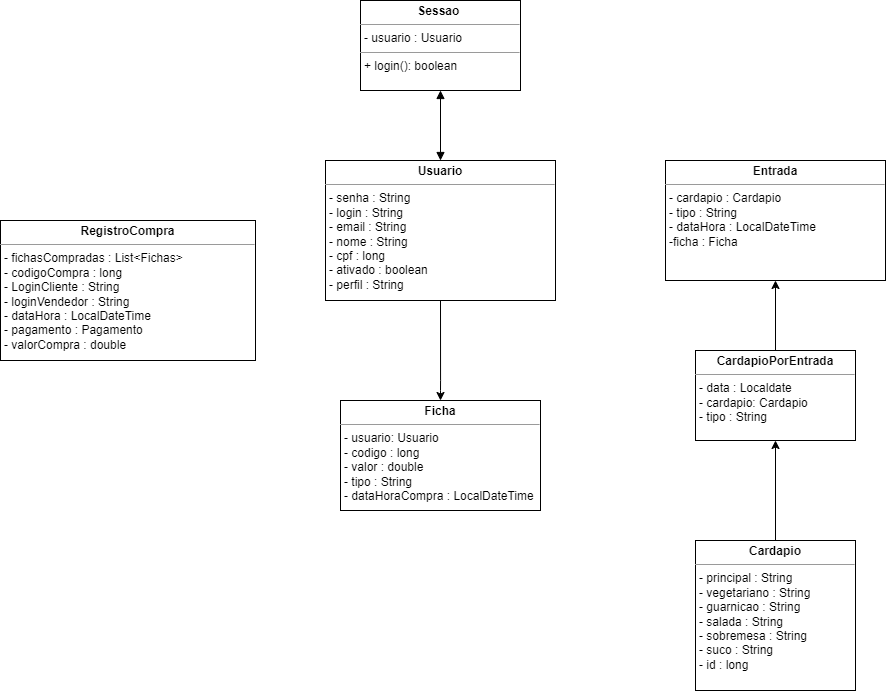

The diagram above was exported from draw.io. Its source (the exported page's mxGraphModel, read from the mxfile embedded in the PNG):
<mxGraphModel dx="1035" dy="1674" grid="1" gridSize="10" guides="1" tooltips="1" connect="1" arrows="1" fold="1" page="1" pageScale="1" pageWidth="850" pageHeight="1100" math="0" shadow="0">
  <root>
    <mxCell id="0" />
    <mxCell id="1" parent="0" />
    <mxCell id="Dv4AGjRfBfwNMuQoaL6K-3" value="" style="edgeStyle=orthogonalEdgeStyle;rounded=0;orthogonalLoop=1;jettySize=auto;html=1;labelBackgroundColor=none;fontColor=default;" parent="1" edge="1">
      <mxGeometry relative="1" as="geometry" />
    </mxCell>
    <mxCell id="K_JX45qIo180cxlhPR23-7" value="&lt;p style=&quot;margin:0px;margin-top:4px;text-align:center;&quot;&gt;&lt;b&gt;Usuario&lt;/b&gt;&lt;/p&gt;&lt;hr size=&quot;1&quot;&gt;&lt;p style=&quot;margin:0px;margin-left:4px;&quot;&gt;- senha : String&lt;/p&gt;&lt;p style=&quot;margin:0px;margin-left:4px;&quot;&gt;- login : String&lt;/p&gt;&lt;p style=&quot;margin:0px;margin-left:4px;&quot;&gt;- email : String&lt;/p&gt;&lt;p style=&quot;margin:0px;margin-left:4px;&quot;&gt;- nome : String&lt;/p&gt;&lt;p style=&quot;margin:0px;margin-left:4px;&quot;&gt;- cpf : long&lt;/p&gt;&lt;p style=&quot;margin:0px;margin-left:4px;&quot;&gt;- ativado : boolean&lt;/p&gt;&lt;p style=&quot;margin:0px;margin-left:4px;&quot;&gt;- perfil : String&lt;/p&gt;" style="verticalAlign=top;align=left;overflow=fill;fontSize=12;fontFamily=Helvetica;html=1;whiteSpace=wrap;" parent="1" vertex="1">
      <mxGeometry x="925" y="-530" width="230" height="140" as="geometry" />
    </mxCell>
    <mxCell id="K_JX45qIo180cxlhPR23-13" value="&lt;p style=&quot;margin:0px;margin-top:4px;text-align:center;&quot;&gt;&lt;b&gt;Ficha&lt;/b&gt;&lt;/p&gt;&lt;hr size=&quot;1&quot;&gt;&lt;p style=&quot;margin:0px;margin-left:4px;&quot;&gt;&lt;span style=&quot;background-color: initial;&quot;&gt;- usuario: Usuario&lt;/span&gt;&lt;/p&gt;&lt;p style=&quot;margin:0px;margin-left:4px;&quot;&gt;&lt;span style=&quot;background-color: initial;&quot;&gt;- codigo : long&lt;/span&gt;&lt;/p&gt;&lt;p style=&quot;margin:0px;margin-left:4px;&quot;&gt;&lt;span style=&quot;background-color: initial;&quot;&gt;- valor : double&amp;nbsp;&lt;/span&gt;&lt;/p&gt;&lt;p style=&quot;margin:0px;margin-left:4px;&quot;&gt;&lt;span style=&quot;background-color: initial;&quot;&gt;- tipo : String&lt;/span&gt;&lt;br&gt;&lt;/p&gt;&lt;p style=&quot;margin:0px;margin-left:4px;&quot;&gt;&lt;span style=&quot;background-color: initial;&quot;&gt;- dataHoraCompra : LocalDateTime&lt;/span&gt;&lt;/p&gt;" style="verticalAlign=top;align=left;overflow=fill;fontSize=12;fontFamily=Helvetica;html=1;whiteSpace=wrap;" parent="1" vertex="1">
      <mxGeometry x="940" y="-290" width="200" height="110" as="geometry" />
    </mxCell>
    <mxCell id="z-O2demsKG6_d9cGASUv-24" value="" style="edgeStyle=orthogonalEdgeStyle;rounded=0;orthogonalLoop=1;jettySize=auto;html=1;entryX=0.5;entryY=1;entryDx=0;entryDy=0;" parent="1" source="K_JX45qIo180cxlhPR23-15" target="AZueg_K_IpU7kIY9Z0En-2" edge="1">
      <mxGeometry relative="1" as="geometry">
        <mxPoint x="1370" y="-230" as="targetPoint" />
      </mxGeometry>
    </mxCell>
    <mxCell id="K_JX45qIo180cxlhPR23-15" value="&lt;p style=&quot;margin:0px;margin-top:4px;text-align:center;&quot;&gt;&lt;b&gt;Cardapio&lt;/b&gt;&lt;/p&gt;&lt;hr size=&quot;1&quot;&gt;&lt;p style=&quot;margin:0px;margin-left:4px;&quot;&gt;- principal : String&lt;br style=&quot;border-color: var(--border-color); padding: 0px; margin: 0px;&quot;&gt;- vegetariano : String&lt;br style=&quot;border-color: var(--border-color); padding: 0px; margin: 0px;&quot;&gt;- guarnicao : String&lt;br style=&quot;border-color: var(--border-color); padding: 0px; margin: 0px;&quot;&gt;- salada : String&lt;br style=&quot;border-color: var(--border-color); padding: 0px; margin: 0px;&quot;&gt;- sobremesa : String&lt;br style=&quot;border-color: var(--border-color); padding: 0px; margin: 0px;&quot;&gt;- suco : String&lt;br style=&quot;border-color: var(--border-color); padding: 0px; margin: 0px;&quot;&gt;- id : long&lt;/p&gt;" style="verticalAlign=top;align=left;overflow=fill;fontSize=12;fontFamily=Helvetica;html=1;whiteSpace=wrap;" parent="1" vertex="1">
      <mxGeometry x="1295" y="-150" width="160" height="150" as="geometry" />
    </mxCell>
    <mxCell id="z-O2demsKG6_d9cGASUv-10" value="&lt;p style=&quot;margin:0px;margin-top:4px;text-align:center;&quot;&gt;&lt;b&gt;RegistroCompra&lt;/b&gt;&lt;/p&gt;&lt;hr size=&quot;1&quot;&gt;&lt;p style=&quot;margin:0px;margin-left:4px;&quot;&gt;- fichasCompradas : List&amp;lt;Fichas&amp;gt;&lt;/p&gt;&lt;p style=&quot;margin:0px;margin-left:4px;&quot;&gt;- codigoCompra : long&lt;/p&gt;&lt;p style=&quot;margin:0px;margin-left:4px;&quot;&gt;- LoginCliente : String&lt;/p&gt;&lt;p style=&quot;margin:0px;margin-left:4px;&quot;&gt;- loginVendedor : String&lt;/p&gt;&lt;p style=&quot;margin:0px;margin-left:4px;&quot;&gt;- dataHora : LocalDateTime&lt;/p&gt;&lt;p style=&quot;margin:0px;margin-left:4px;&quot;&gt;- pagamento : Pagamento&lt;/p&gt;&lt;p style=&quot;margin:0px;margin-left:4px;&quot;&gt;- valorCompra : double&lt;/p&gt;" style="verticalAlign=top;align=left;overflow=fill;fontSize=12;fontFamily=Helvetica;html=1;whiteSpace=wrap;" parent="1" vertex="1">
      <mxGeometry x="600" y="-470" width="255" height="140" as="geometry" />
    </mxCell>
    <mxCell id="z-O2demsKG6_d9cGASUv-15" value="&lt;p style=&quot;margin:0px;margin-top:4px;text-align:center;&quot;&gt;&lt;b&gt;Entrada&lt;/b&gt;&lt;/p&gt;&lt;hr size=&quot;1&quot;&gt;&lt;p style=&quot;margin:0px;margin-left:4px;&quot;&gt;- cardapio : Cardapio&lt;/p&gt;&lt;p style=&quot;margin:0px;margin-left:4px;&quot;&gt;- tipo : String&lt;/p&gt;&lt;p style=&quot;margin:0px;margin-left:4px;&quot;&gt;- dataHora : LocalDateTime&lt;/p&gt;&lt;p style=&quot;margin:0px;margin-left:4px;&quot;&gt;&lt;/p&gt;&lt;p style=&quot;margin:0px;margin-left:4px;&quot;&gt;-ficha : Ficha&lt;/p&gt;" style="verticalAlign=top;align=left;overflow=fill;fontSize=12;fontFamily=Helvetica;html=1;whiteSpace=wrap;" parent="1" vertex="1">
      <mxGeometry x="1265" y="-530" width="220" height="120" as="geometry" />
    </mxCell>
    <mxCell id="z-O2demsKG6_d9cGASUv-35" value="" style="endArrow=none;html=1;edgeStyle=orthogonalEdgeStyle;rounded=0;exitX=0.5;exitY=1;exitDx=0;exitDy=0;entryX=0.5;entryY=0;entryDx=0;entryDy=0;" parent="1" source="K_JX45qIo180cxlhPR23-7" edge="1">
      <mxGeometry relative="1" as="geometry">
        <mxPoint x="1010" y="-360" as="sourcePoint" />
        <mxPoint x="1040" y="-300.0000000000002" as="targetPoint" />
        <Array as="points">
          <mxPoint x="1040" y="-310" />
          <mxPoint x="1040" y="-310" />
        </Array>
      </mxGeometry>
    </mxCell>
    <mxCell id="z-O2demsKG6_d9cGASUv-47" value="&lt;p style=&quot;margin:0px;margin-top:4px;text-align:center;&quot;&gt;&lt;b&gt;Sessao&amp;nbsp;&lt;/b&gt;&lt;/p&gt;&lt;hr size=&quot;1&quot;&gt;&lt;p style=&quot;margin:0px;margin-left:4px;&quot;&gt;- usuario : Usuario&lt;/p&gt;&lt;hr size=&quot;1&quot;&gt;&lt;p style=&quot;margin:0px;margin-left:4px;&quot;&gt;+ login(): boolean&lt;/p&gt;" style="verticalAlign=top;align=left;overflow=fill;fontSize=12;fontFamily=Helvetica;html=1;whiteSpace=wrap;" parent="1" vertex="1">
      <mxGeometry x="960" y="-690" width="160" height="90" as="geometry" />
    </mxCell>
    <mxCell id="z-O2demsKG6_d9cGASUv-48" value="" style="endArrow=block;startArrow=block;endFill=1;startFill=1;html=1;rounded=0;exitX=0.5;exitY=0;exitDx=0;exitDy=0;entryX=0.5;entryY=1;entryDx=0;entryDy=0;" parent="1" source="K_JX45qIo180cxlhPR23-7" target="z-O2demsKG6_d9cGASUv-47" edge="1">
      <mxGeometry width="160" relative="1" as="geometry">
        <mxPoint x="1050" y="-560" as="sourcePoint" />
        <mxPoint x="1220" y="-560" as="targetPoint" />
      </mxGeometry>
    </mxCell>
    <mxCell id="YTqRZvz_n6tRyWQOj4zX-3" value="" style="endArrow=classic;html=1;rounded=0;" parent="1" target="K_JX45qIo180cxlhPR23-13" edge="1">
      <mxGeometry width="50" height="50" relative="1" as="geometry">
        <mxPoint x="1040" y="-300" as="sourcePoint" />
        <mxPoint x="1010" y="-360" as="targetPoint" />
      </mxGeometry>
    </mxCell>
    <mxCell id="AZueg_K_IpU7kIY9Z0En-3" style="edgeStyle=orthogonalEdgeStyle;rounded=0;orthogonalLoop=1;jettySize=auto;html=1;exitX=0.5;exitY=0;exitDx=0;exitDy=0;entryX=0.5;entryY=1;entryDx=0;entryDy=0;" edge="1" parent="1" source="AZueg_K_IpU7kIY9Z0En-2" target="z-O2demsKG6_d9cGASUv-15">
      <mxGeometry relative="1" as="geometry" />
    </mxCell>
    <mxCell id="AZueg_K_IpU7kIY9Z0En-2" value="&lt;p style=&quot;margin:0px;margin-top:4px;text-align:center;&quot;&gt;&lt;b&gt;CardapioPorEntrada&lt;/b&gt;&lt;/p&gt;&lt;hr size=&quot;1&quot;&gt;&lt;p style=&quot;margin:0px;margin-left:4px;&quot;&gt;- data : Localdate&lt;br style=&quot;border-color: var(--border-color); padding: 0px; margin: 0px;&quot;&gt;- cardapio: Cardapio&lt;br style=&quot;border-color: var(--border-color); padding: 0px; margin: 0px;&quot;&gt;- tipo : String&lt;br&gt;&lt;/p&gt;" style="verticalAlign=top;align=left;overflow=fill;fontSize=12;fontFamily=Helvetica;html=1;whiteSpace=wrap;" vertex="1" parent="1">
      <mxGeometry x="1295" y="-340" width="160" height="90" as="geometry" />
    </mxCell>
  </root>
</mxGraphModel>